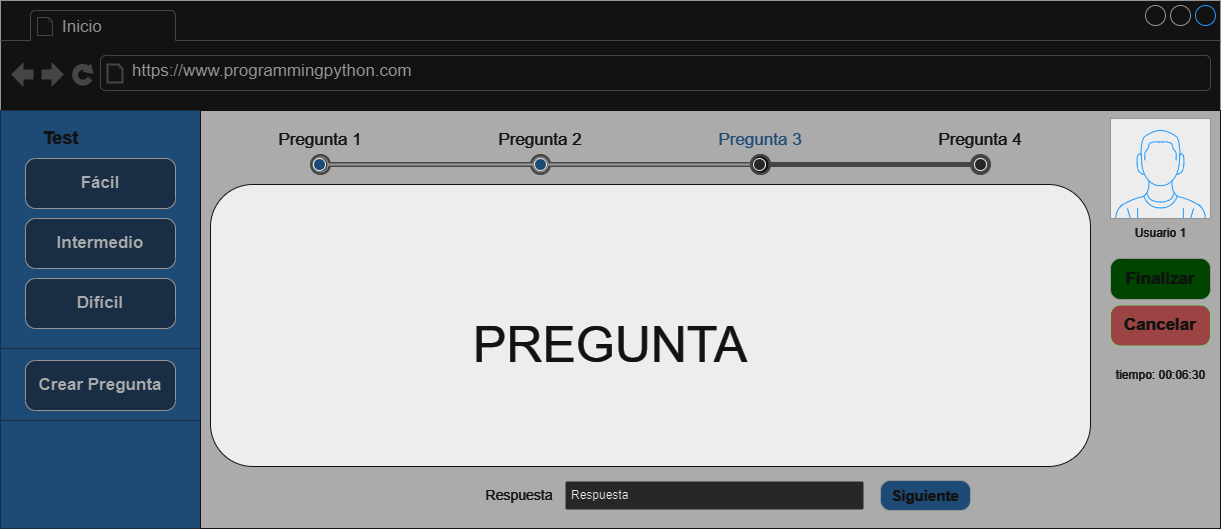

The diagram above was exported from draw.io. Its source (the exported page's mxGraphModel, read from the mxfile embedded in the PNG):
<mxGraphModel dx="2220" dy="719" grid="1" gridSize="10" guides="1" tooltips="1" connect="1" arrows="1" fold="1" page="1" pageScale="1" pageWidth="827" pageHeight="1169" math="0" shadow="0">
  <root>
    <mxCell id="0" />
    <mxCell id="1" parent="0" />
    <mxCell id="4T_YZcWUshPzxbre243T-1" value="" style="strokeWidth=1;shadow=0;dashed=0;align=center;html=1;shape=mxgraph.mockup.containers.browserWindow;rSize=0;strokeColor=#666666;strokeColor2=#008cff;strokeColor3=#c4c4c4;mainText=,;recursiveResize=0;fontColor=#FFFFFF;fillStyle=solid;" parent="1" vertex="1">
      <mxGeometry x="-750" y="90" width="1220" height="528" as="geometry" />
    </mxCell>
    <mxCell id="4T_YZcWUshPzxbre243T-2" value="Inicio" style="strokeWidth=1;shadow=0;dashed=0;align=center;html=1;shape=mxgraph.mockup.containers.anchor;fontSize=17;fontColor=#666666;align=left;whiteSpace=wrap;" parent="4T_YZcWUshPzxbre243T-1" vertex="1">
      <mxGeometry x="60" y="14" width="110" height="26" as="geometry" />
    </mxCell>
    <mxCell id="4T_YZcWUshPzxbre243T-3" value="https://www.programmingpython.com" style="strokeWidth=1;shadow=0;dashed=0;align=center;html=1;shape=mxgraph.mockup.containers.anchor;rSize=0;fontSize=17;fontColor=#666666;align=left;" parent="4T_YZcWUshPzxbre243T-1" vertex="1">
      <mxGeometry x="130" y="58" width="250" height="26" as="geometry" />
    </mxCell>
    <mxCell id="4T_YZcWUshPzxbre243T-4" value="" style="rounded=0;whiteSpace=wrap;html=1;fillColor=#99CCFF;strokeColor=#CCE5FF;" parent="4T_YZcWUshPzxbre243T-1" vertex="1">
      <mxGeometry y="110" width="200" height="418" as="geometry" />
    </mxCell>
    <mxCell id="4T_YZcWUshPzxbre243T-5" value="" style="endArrow=none;html=1;rounded=0;exitX=0;exitY=0.5;exitDx=0;exitDy=0;entryX=1;entryY=0.5;entryDx=0;entryDy=0;fontColor=#CCE5FF;strokeColor=#CCE5FF;" parent="4T_YZcWUshPzxbre243T-1" edge="1">
      <mxGeometry width="50" height="50" relative="1" as="geometry">
        <mxPoint y="348" as="sourcePoint" />
        <mxPoint x="200" y="348" as="targetPoint" />
      </mxGeometry>
    </mxCell>
    <mxCell id="4T_YZcWUshPzxbre243T-6" value="Fácil" style="strokeWidth=1;shadow=0;dashed=0;align=center;html=1;shape=mxgraph.mockup.buttons.button;strokeColor=#666666;fontColor=#4D4D4D;mainText=;buttonStyle=round;fontSize=17;fontStyle=1;fillColor=#CCE5FF;whiteSpace=wrap;" parent="4T_YZcWUshPzxbre243T-1" vertex="1">
      <mxGeometry x="25" y="158" width="150" height="50" as="geometry" />
    </mxCell>
    <mxCell id="4T_YZcWUshPzxbre243T-7" value="Intermedio" style="strokeWidth=1;shadow=0;dashed=0;align=center;html=1;shape=mxgraph.mockup.buttons.button;strokeColor=#666666;fontColor=#4D4D4D;mainText=;buttonStyle=round;fontSize=17;fontStyle=1;fillColor=#CCE5FF;whiteSpace=wrap;" parent="4T_YZcWUshPzxbre243T-1" vertex="1">
      <mxGeometry x="25" y="218" width="150" height="50" as="geometry" />
    </mxCell>
    <mxCell id="4T_YZcWUshPzxbre243T-8" value="Difícil" style="strokeWidth=1;shadow=0;dashed=0;align=center;html=1;shape=mxgraph.mockup.buttons.button;strokeColor=#666666;fontColor=#4D4D4D;mainText=;buttonStyle=round;fontSize=17;fontStyle=1;fillColor=#CCE5FF;whiteSpace=wrap;" parent="4T_YZcWUshPzxbre243T-1" vertex="1">
      <mxGeometry x="25" y="278" width="150" height="50" as="geometry" />
    </mxCell>
    <mxCell id="4T_YZcWUshPzxbre243T-9" value="Test" style="text;html=1;align=center;verticalAlign=middle;resizable=0;points=[];autosize=1;strokeColor=none;fillColor=none;fontColor=#FFFFFF;fontSize=18;fontStyle=1" parent="4T_YZcWUshPzxbre243T-1" vertex="1">
      <mxGeometry x="30" y="118" width="60" height="40" as="geometry" />
    </mxCell>
    <mxCell id="4T_YZcWUshPzxbre243T-10" value="" style="rounded=0;whiteSpace=wrap;html=1;fillColor=#4D4D4D;strokeColor=#FFFFFF;" parent="4T_YZcWUshPzxbre243T-1" vertex="1">
      <mxGeometry x="200" y="110" width="1020" height="418" as="geometry" />
    </mxCell>
    <mxCell id="4T_YZcWUshPzxbre243T-11" value="" style="verticalLabelPosition=bottom;shadow=0;dashed=0;align=center;html=1;verticalAlign=top;strokeWidth=1;shape=mxgraph.mockup.containers.userMale;strokeColor=#666666;strokeColor2=#008cff;fillColor=#000000;" parent="4T_YZcWUshPzxbre243T-1" vertex="1">
      <mxGeometry x="1110" y="118" width="100" height="100" as="geometry" />
    </mxCell>
    <mxCell id="4T_YZcWUshPzxbre243T-26" value="Usuario 1" style="text;html=1;align=center;verticalAlign=middle;resizable=0;points=[];autosize=1;strokeColor=none;fillColor=none;fontColor=#FFFFFF;" parent="4T_YZcWUshPzxbre243T-1" vertex="1">
      <mxGeometry x="1125" y="218" width="70" height="30" as="geometry" />
    </mxCell>
    <mxCell id="4T_YZcWUshPzxbre243T-28" value="" style="rounded=1;whiteSpace=wrap;html=1;fillColor=#000000;strokeColor=#FFFFFF;" parent="4T_YZcWUshPzxbre243T-1" vertex="1">
      <mxGeometry x="210" y="184" width="880" height="282" as="geometry" />
    </mxCell>
    <mxCell id="4T_YZcWUshPzxbre243T-29" value="PREGUNTA" style="text;html=1;strokeColor=none;fillColor=none;align=center;verticalAlign=middle;whiteSpace=wrap;rounded=0;fontColor=#FFFFFF;fontSize=50;" parent="4T_YZcWUshPzxbre243T-1" vertex="1">
      <mxGeometry x="430" y="294" width="360" height="100" as="geometry" />
    </mxCell>
    <mxCell id="4T_YZcWUshPzxbre243T-55" value="Respuesta" style="rounded=1;arcSize=9;fillColor=#E6E6E6;align=left;spacingLeft=5;strokeColor=#4D4D4D;html=1;strokeWidth=2;fontSize=12" parent="4T_YZcWUshPzxbre243T-1" vertex="1">
      <mxGeometry x="564" y="480" width="300" height="30" as="geometry" />
    </mxCell>
    <mxCell id="4T_YZcWUshPzxbre243T-57" value="Respuesta" style="text;html=1;strokeColor=none;fillColor=none;align=center;verticalAlign=middle;whiteSpace=wrap;rounded=0;fontColor=#FFFFFF;fontSize=14;" parent="4T_YZcWUshPzxbre243T-1" vertex="1">
      <mxGeometry x="474" y="480" width="90" height="30" as="geometry" />
    </mxCell>
    <mxCell id="4T_YZcWUshPzxbre243T-58" value="Siguiente" style="strokeWidth=1;shadow=0;dashed=0;align=center;html=1;shape=mxgraph.mockup.buttons.button;strokeColor=#666666;fontColor=#ffffff;mainText=;buttonStyle=round;fontSize=15;fontStyle=1;fillColor=#99CCFF;whiteSpace=wrap;" parent="4T_YZcWUshPzxbre243T-1" vertex="1">
      <mxGeometry x="880" y="480" width="90" height="30" as="geometry" />
    </mxCell>
    <mxCell id="4T_YZcWUshPzxbre243T-59" value="Cancelar" style="strokeWidth=1;shadow=0;dashed=0;align=center;html=1;shape=mxgraph.mockup.buttons.button;strokeColor=#005700;fontColor=#ffffff;mainText=;buttonStyle=round;fontSize=17;fontStyle=1;fillColor=#FF9999;whiteSpace=wrap;fillStyle=solid;" parent="4T_YZcWUshPzxbre243T-1" vertex="1">
      <mxGeometry x="1110" y="304.5" width="100" height="41" as="geometry" />
    </mxCell>
    <mxCell id="4T_YZcWUshPzxbre243T-60" value="&lt;table border=&quot;0&quot; cellpadding=&quot;0&quot; cellspacing=&quot;0&quot; width=&quot;100%&quot; height=&quot;100%&quot; style=&quot;font-size:1em;&quot;&gt;&lt;tbody&gt;&lt;tr height=&quot;0%&quot;&gt;&lt;td width=&quot;25%&quot;&gt;Pregunta 1&lt;/td&gt;&lt;td width=&quot;25%&quot;&gt;Pregunta 2&lt;/td&gt;&lt;td width=&quot;25%&quot; style=&quot;&quot;&gt;&lt;font color=&quot;#99ccff&quot;&gt;Pregunta 3&lt;/font&gt;&lt;/td&gt;&lt;td width=&quot;25%&quot;&gt;Pregunta 4&lt;/td&gt;&lt;/tr&gt;&lt;tr height=&quot;100%&quot;&gt;&lt;td&gt;&lt;/td&gt;&lt;/tr&gt;&lt;/tbody&gt;&lt;/table&gt;" style="strokeWidth=1;shadow=0;dashed=0;align=center;html=1;shape=mxgraph.mockup.navigation.stepBar;strokeColor=#c4c4c4;textColor=#666666;textColor2=#008cff;mainText=,,+,;textSize=17;fillColor=#666666;overflow=fill;fontSize=17;fontColor=#FFFFFF;" parent="4T_YZcWUshPzxbre243T-1" vertex="1">
      <mxGeometry x="210" y="130" width="880" height="50" as="geometry" />
    </mxCell>
    <mxCell id="4T_YZcWUshPzxbre243T-61" value="Finalizar" style="strokeWidth=1;shadow=0;dashed=0;align=center;html=1;shape=mxgraph.mockup.buttons.button;strokeColor=#666666;fontColor=#ffffff;mainText=;buttonStyle=round;fontSize=17;fontStyle=1;fillColor=#99FF99;whiteSpace=wrap;" parent="4T_YZcWUshPzxbre243T-1" vertex="1">
      <mxGeometry x="1110" y="258" width="100" height="41" as="geometry" />
    </mxCell>
    <mxCell id="4T_YZcWUshPzxbre243T-62" value="" style="ellipse;whiteSpace=wrap;html=1;aspect=fixed;fillColor=#99CCFF;" parent="4T_YZcWUshPzxbre243T-1" vertex="1">
      <mxGeometry x="534" y="158" width="12" height="12" as="geometry" />
    </mxCell>
    <mxCell id="4T_YZcWUshPzxbre243T-63" value="" style="ellipse;whiteSpace=wrap;html=1;aspect=fixed;fillColor=#99CCFF;" parent="4T_YZcWUshPzxbre243T-1" vertex="1">
      <mxGeometry x="313" y="158" width="12" height="12" as="geometry" />
    </mxCell>
    <mxCell id="4T_YZcWUshPzxbre243T-64" value="" style="ellipse;whiteSpace=wrap;html=1;aspect=fixed;fillColor=#E6E6E6;" parent="4T_YZcWUshPzxbre243T-1" vertex="1">
      <mxGeometry x="974" y="158" width="12" height="12" as="geometry" />
    </mxCell>
    <mxCell id="4T_YZcWUshPzxbre243T-90" value="" style="ellipse;whiteSpace=wrap;html=1;aspect=fixed;fillColor=#E6E6E6;" parent="4T_YZcWUshPzxbre243T-1" vertex="1">
      <mxGeometry x="753" y="158" width="12" height="12" as="geometry" />
    </mxCell>
    <mxCell id="zjkEmubI0xqouBlMcXyL-1" value="tiempo: 00:06:30" style="text;html=1;align=center;verticalAlign=middle;resizable=0;points=[];autosize=1;strokeColor=none;fillColor=none;fontColor=#FFFFFF;" parent="4T_YZcWUshPzxbre243T-1" vertex="1">
      <mxGeometry x="1105" y="360" width="110" height="30" as="geometry" />
    </mxCell>
    <mxCell id="orwedolUatmggDfS3_7i-1" value="Crear Pregunta" style="strokeWidth=1;shadow=0;dashed=0;align=center;html=1;shape=mxgraph.mockup.buttons.button;strokeColor=#666666;fontColor=#4D4D4D;mainText=;buttonStyle=round;fontSize=17;fontStyle=1;fillColor=#CCE5FF;whiteSpace=wrap;" vertex="1" parent="4T_YZcWUshPzxbre243T-1">
      <mxGeometry x="25" y="360" width="150" height="50" as="geometry" />
    </mxCell>
    <mxCell id="orwedolUatmggDfS3_7i-2" value="" style="endArrow=none;html=1;rounded=0;exitX=0;exitY=0.5;exitDx=0;exitDy=0;entryX=1;entryY=0.5;entryDx=0;entryDy=0;fontColor=#CCE5FF;strokeColor=#CCE5FF;" edge="1" parent="4T_YZcWUshPzxbre243T-1">
      <mxGeometry width="50" height="50" relative="1" as="geometry">
        <mxPoint y="420" as="sourcePoint" />
        <mxPoint x="200" y="420" as="targetPoint" />
      </mxGeometry>
    </mxCell>
  </root>
</mxGraphModel>